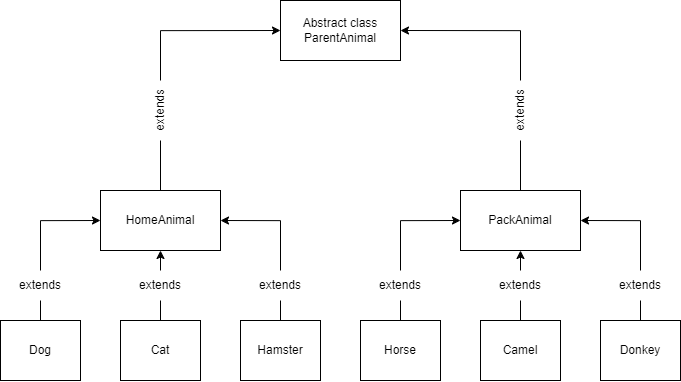

The diagram above was exported from draw.io. Its source (the exported page's mxGraphModel, read from the mxfile embedded in the PNG):
<mxGraphModel dx="2514" dy="1369" grid="0" gridSize="10" guides="1" tooltips="1" connect="1" arrows="1" fold="1" page="1" pageScale="1" pageWidth="1169" pageHeight="827" math="0" shadow="0">
  <root>
    <mxCell id="WIyWlLk6GJQsqaUBKTNV-0" />
    <mxCell id="WIyWlLk6GJQsqaUBKTNV-1" parent="WIyWlLk6GJQsqaUBKTNV-0" />
    <mxCell id="Mpo9X_F6Y7UbNrPRsc5h-0" value="Abstract class&lt;br&gt;ParentAnimal" style="rounded=0;whiteSpace=wrap;html=1;" vertex="1" parent="WIyWlLk6GJQsqaUBKTNV-1">
      <mxGeometry x="300" y="50" width="120" height="60" as="geometry" />
    </mxCell>
    <mxCell id="Mpo9X_F6Y7UbNrPRsc5h-1" value="PackAnimal" style="rounded=0;whiteSpace=wrap;html=1;" vertex="1" parent="WIyWlLk6GJQsqaUBKTNV-1">
      <mxGeometry x="480" y="240" width="120" height="60" as="geometry" />
    </mxCell>
    <mxCell id="Mpo9X_F6Y7UbNrPRsc5h-2" value="HomeAnimal" style="rounded=0;whiteSpace=wrap;html=1;" vertex="1" parent="WIyWlLk6GJQsqaUBKTNV-1">
      <mxGeometry x="120" y="240" width="120" height="60" as="geometry" />
    </mxCell>
    <mxCell id="Mpo9X_F6Y7UbNrPRsc5h-15" style="edgeStyle=orthogonalEdgeStyle;rounded=0;orthogonalLoop=1;jettySize=auto;html=1;exitX=1;exitY=0.5;exitDx=0;exitDy=0;entryX=0;entryY=0.5;entryDx=0;entryDy=0;" edge="1" parent="WIyWlLk6GJQsqaUBKTNV-1" source="Mpo9X_F6Y7UbNrPRsc5h-12" target="Mpo9X_F6Y7UbNrPRsc5h-0">
      <mxGeometry relative="1" as="geometry" />
    </mxCell>
    <mxCell id="Mpo9X_F6Y7UbNrPRsc5h-12" value="extends" style="text;html=1;strokeColor=none;fillColor=none;align=center;verticalAlign=middle;whiteSpace=wrap;rounded=0;rotation=270;" vertex="1" parent="WIyWlLk6GJQsqaUBKTNV-1">
      <mxGeometry x="150" y="145" width="60" height="30" as="geometry" />
    </mxCell>
    <mxCell id="Mpo9X_F6Y7UbNrPRsc5h-13" value="" style="edgeStyle=orthogonalEdgeStyle;rounded=0;orthogonalLoop=1;jettySize=auto;html=1;exitX=0.5;exitY=0;exitDx=0;exitDy=0;entryX=0;entryY=0.5;entryDx=0;entryDy=0;endArrow=none;" edge="1" parent="WIyWlLk6GJQsqaUBKTNV-1" source="Mpo9X_F6Y7UbNrPRsc5h-2" target="Mpo9X_F6Y7UbNrPRsc5h-12">
      <mxGeometry relative="1" as="geometry">
        <mxPoint x="180" y="240" as="sourcePoint" />
        <mxPoint x="300" y="80" as="targetPoint" />
      </mxGeometry>
    </mxCell>
    <mxCell id="Mpo9X_F6Y7UbNrPRsc5h-20" style="edgeStyle=orthogonalEdgeStyle;rounded=0;orthogonalLoop=1;jettySize=auto;html=1;exitX=1;exitY=0.5;exitDx=0;exitDy=0;entryX=1;entryY=0.5;entryDx=0;entryDy=0;" edge="1" parent="WIyWlLk6GJQsqaUBKTNV-1" source="Mpo9X_F6Y7UbNrPRsc5h-17" target="Mpo9X_F6Y7UbNrPRsc5h-0">
      <mxGeometry relative="1" as="geometry" />
    </mxCell>
    <mxCell id="Mpo9X_F6Y7UbNrPRsc5h-17" value="extends" style="text;html=1;strokeColor=none;fillColor=none;align=center;verticalAlign=middle;whiteSpace=wrap;rounded=0;rotation=270;" vertex="1" parent="WIyWlLk6GJQsqaUBKTNV-1">
      <mxGeometry x="510" y="145" width="60" height="30" as="geometry" />
    </mxCell>
    <mxCell id="Mpo9X_F6Y7UbNrPRsc5h-21" value="" style="endArrow=none;html=1;rounded=0;exitX=0.5;exitY=0;exitDx=0;exitDy=0;entryX=0;entryY=0.5;entryDx=0;entryDy=0;" edge="1" parent="WIyWlLk6GJQsqaUBKTNV-1" source="Mpo9X_F6Y7UbNrPRsc5h-1" target="Mpo9X_F6Y7UbNrPRsc5h-17">
      <mxGeometry width="50" height="50" relative="1" as="geometry">
        <mxPoint x="430" y="240" as="sourcePoint" />
        <mxPoint x="480" y="190" as="targetPoint" />
      </mxGeometry>
    </mxCell>
    <mxCell id="Mpo9X_F6Y7UbNrPRsc5h-33" style="edgeStyle=orthogonalEdgeStyle;rounded=0;orthogonalLoop=1;jettySize=auto;html=1;exitX=0.5;exitY=0;exitDx=0;exitDy=0;entryX=1;entryY=0.5;entryDx=0;entryDy=0;startArrow=none;" edge="1" parent="WIyWlLk6GJQsqaUBKTNV-1" source="Mpo9X_F6Y7UbNrPRsc5h-45" target="Mpo9X_F6Y7UbNrPRsc5h-1">
      <mxGeometry relative="1" as="geometry" />
    </mxCell>
    <mxCell id="Mpo9X_F6Y7UbNrPRsc5h-22" value="Donkey" style="rounded=0;whiteSpace=wrap;html=1;" vertex="1" parent="WIyWlLk6GJQsqaUBKTNV-1">
      <mxGeometry x="620" y="370" width="80" height="60" as="geometry" />
    </mxCell>
    <mxCell id="Mpo9X_F6Y7UbNrPRsc5h-32" style="edgeStyle=orthogonalEdgeStyle;rounded=0;orthogonalLoop=1;jettySize=auto;html=1;exitX=0.5;exitY=0;exitDx=0;exitDy=0;entryX=0.5;entryY=1;entryDx=0;entryDy=0;startArrow=none;" edge="1" parent="WIyWlLk6GJQsqaUBKTNV-1" source="Mpo9X_F6Y7UbNrPRsc5h-43" target="Mpo9X_F6Y7UbNrPRsc5h-1">
      <mxGeometry relative="1" as="geometry" />
    </mxCell>
    <mxCell id="Mpo9X_F6Y7UbNrPRsc5h-23" value="Camel" style="rounded=0;whiteSpace=wrap;html=1;" vertex="1" parent="WIyWlLk6GJQsqaUBKTNV-1">
      <mxGeometry x="500" y="370" width="80" height="60" as="geometry" />
    </mxCell>
    <mxCell id="Mpo9X_F6Y7UbNrPRsc5h-31" style="edgeStyle=orthogonalEdgeStyle;rounded=0;orthogonalLoop=1;jettySize=auto;html=1;exitX=0.5;exitY=0;exitDx=0;exitDy=0;entryX=0;entryY=0.5;entryDx=0;entryDy=0;startArrow=none;" edge="1" parent="WIyWlLk6GJQsqaUBKTNV-1" source="Mpo9X_F6Y7UbNrPRsc5h-40" target="Mpo9X_F6Y7UbNrPRsc5h-1">
      <mxGeometry relative="1" as="geometry" />
    </mxCell>
    <mxCell id="Mpo9X_F6Y7UbNrPRsc5h-24" value="Horse" style="rounded=0;whiteSpace=wrap;html=1;" vertex="1" parent="WIyWlLk6GJQsqaUBKTNV-1">
      <mxGeometry x="380" y="370" width="80" height="60" as="geometry" />
    </mxCell>
    <mxCell id="Mpo9X_F6Y7UbNrPRsc5h-30" style="edgeStyle=orthogonalEdgeStyle;rounded=0;orthogonalLoop=1;jettySize=auto;html=1;exitX=0.5;exitY=0;exitDx=0;exitDy=0;entryX=1;entryY=0.5;entryDx=0;entryDy=0;startArrow=none;" edge="1" parent="WIyWlLk6GJQsqaUBKTNV-1" source="Mpo9X_F6Y7UbNrPRsc5h-38" target="Mpo9X_F6Y7UbNrPRsc5h-2">
      <mxGeometry relative="1" as="geometry" />
    </mxCell>
    <mxCell id="Mpo9X_F6Y7UbNrPRsc5h-25" value="Hamster" style="rounded=0;whiteSpace=wrap;html=1;" vertex="1" parent="WIyWlLk6GJQsqaUBKTNV-1">
      <mxGeometry x="260" y="370" width="80" height="60" as="geometry" />
    </mxCell>
    <mxCell id="Mpo9X_F6Y7UbNrPRsc5h-29" style="edgeStyle=orthogonalEdgeStyle;rounded=0;orthogonalLoop=1;jettySize=auto;html=1;exitX=0.5;exitY=0;exitDx=0;exitDy=0;entryX=0.5;entryY=1;entryDx=0;entryDy=0;startArrow=none;" edge="1" parent="WIyWlLk6GJQsqaUBKTNV-1" source="Mpo9X_F6Y7UbNrPRsc5h-36" target="Mpo9X_F6Y7UbNrPRsc5h-2">
      <mxGeometry relative="1" as="geometry" />
    </mxCell>
    <mxCell id="Mpo9X_F6Y7UbNrPRsc5h-26" value="Cat" style="rounded=0;whiteSpace=wrap;html=1;" vertex="1" parent="WIyWlLk6GJQsqaUBKTNV-1">
      <mxGeometry x="140" y="370" width="80" height="60" as="geometry" />
    </mxCell>
    <mxCell id="Mpo9X_F6Y7UbNrPRsc5h-28" style="edgeStyle=orthogonalEdgeStyle;rounded=0;orthogonalLoop=1;jettySize=auto;html=1;exitX=0.5;exitY=0;exitDx=0;exitDy=0;entryX=0;entryY=0.5;entryDx=0;entryDy=0;startArrow=none;" edge="1" parent="WIyWlLk6GJQsqaUBKTNV-1" source="Mpo9X_F6Y7UbNrPRsc5h-34" target="Mpo9X_F6Y7UbNrPRsc5h-2">
      <mxGeometry relative="1" as="geometry" />
    </mxCell>
    <mxCell id="Mpo9X_F6Y7UbNrPRsc5h-27" value="Dog" style="rounded=0;whiteSpace=wrap;html=1;" vertex="1" parent="WIyWlLk6GJQsqaUBKTNV-1">
      <mxGeometry x="20" y="370" width="80" height="60" as="geometry" />
    </mxCell>
    <mxCell id="Mpo9X_F6Y7UbNrPRsc5h-34" value="extends" style="text;html=1;strokeColor=none;fillColor=none;align=center;verticalAlign=middle;whiteSpace=wrap;rounded=0;" vertex="1" parent="WIyWlLk6GJQsqaUBKTNV-1">
      <mxGeometry x="30" y="320" width="60" height="30" as="geometry" />
    </mxCell>
    <mxCell id="Mpo9X_F6Y7UbNrPRsc5h-36" value="extends" style="text;html=1;strokeColor=none;fillColor=none;align=center;verticalAlign=middle;whiteSpace=wrap;rounded=0;" vertex="1" parent="WIyWlLk6GJQsqaUBKTNV-1">
      <mxGeometry x="150" y="320" width="60" height="30" as="geometry" />
    </mxCell>
    <mxCell id="Mpo9X_F6Y7UbNrPRsc5h-37" value="" style="edgeStyle=orthogonalEdgeStyle;rounded=0;orthogonalLoop=1;jettySize=auto;html=1;exitX=0.5;exitY=0;exitDx=0;exitDy=0;entryX=0.5;entryY=1;entryDx=0;entryDy=0;endArrow=none;" edge="1" parent="WIyWlLk6GJQsqaUBKTNV-1" source="Mpo9X_F6Y7UbNrPRsc5h-26" target="Mpo9X_F6Y7UbNrPRsc5h-36">
      <mxGeometry relative="1" as="geometry">
        <mxPoint x="180" y="370" as="sourcePoint" />
        <mxPoint x="180" y="300" as="targetPoint" />
      </mxGeometry>
    </mxCell>
    <mxCell id="Mpo9X_F6Y7UbNrPRsc5h-38" value="extends" style="text;html=1;strokeColor=none;fillColor=none;align=center;verticalAlign=middle;whiteSpace=wrap;rounded=0;" vertex="1" parent="WIyWlLk6GJQsqaUBKTNV-1">
      <mxGeometry x="270" y="320" width="60" height="30" as="geometry" />
    </mxCell>
    <mxCell id="Mpo9X_F6Y7UbNrPRsc5h-40" value="extends" style="text;html=1;strokeColor=none;fillColor=none;align=center;verticalAlign=middle;whiteSpace=wrap;rounded=0;" vertex="1" parent="WIyWlLk6GJQsqaUBKTNV-1">
      <mxGeometry x="390" y="320" width="60" height="30" as="geometry" />
    </mxCell>
    <mxCell id="Mpo9X_F6Y7UbNrPRsc5h-43" value="extends" style="text;html=1;strokeColor=none;fillColor=none;align=center;verticalAlign=middle;whiteSpace=wrap;rounded=0;" vertex="1" parent="WIyWlLk6GJQsqaUBKTNV-1">
      <mxGeometry x="510" y="320" width="60" height="30" as="geometry" />
    </mxCell>
    <mxCell id="Mpo9X_F6Y7UbNrPRsc5h-44" value="" style="edgeStyle=orthogonalEdgeStyle;rounded=0;orthogonalLoop=1;jettySize=auto;html=1;exitX=0.5;exitY=0;exitDx=0;exitDy=0;entryX=0.5;entryY=1;entryDx=0;entryDy=0;endArrow=none;" edge="1" parent="WIyWlLk6GJQsqaUBKTNV-1" source="Mpo9X_F6Y7UbNrPRsc5h-23" target="Mpo9X_F6Y7UbNrPRsc5h-43">
      <mxGeometry relative="1" as="geometry">
        <mxPoint x="540" y="370" as="sourcePoint" />
        <mxPoint x="540" y="300" as="targetPoint" />
      </mxGeometry>
    </mxCell>
    <mxCell id="Mpo9X_F6Y7UbNrPRsc5h-45" value="extends" style="text;html=1;strokeColor=none;fillColor=none;align=center;verticalAlign=middle;whiteSpace=wrap;rounded=0;" vertex="1" parent="WIyWlLk6GJQsqaUBKTNV-1">
      <mxGeometry x="630" y="320" width="60" height="30" as="geometry" />
    </mxCell>
    <mxCell id="Mpo9X_F6Y7UbNrPRsc5h-47" value="" style="endArrow=none;html=1;rounded=0;exitX=0.5;exitY=0;exitDx=0;exitDy=0;entryX=0.5;entryY=1;entryDx=0;entryDy=0;" edge="1" parent="WIyWlLk6GJQsqaUBKTNV-1" source="Mpo9X_F6Y7UbNrPRsc5h-27" target="Mpo9X_F6Y7UbNrPRsc5h-34">
      <mxGeometry width="50" height="50" relative="1" as="geometry">
        <mxPoint x="310" y="300" as="sourcePoint" />
        <mxPoint x="360" y="250" as="targetPoint" />
      </mxGeometry>
    </mxCell>
    <mxCell id="Mpo9X_F6Y7UbNrPRsc5h-48" value="" style="endArrow=none;html=1;rounded=0;exitX=0.5;exitY=0;exitDx=0;exitDy=0;entryX=0.5;entryY=1;entryDx=0;entryDy=0;" edge="1" parent="WIyWlLk6GJQsqaUBKTNV-1" source="Mpo9X_F6Y7UbNrPRsc5h-24" target="Mpo9X_F6Y7UbNrPRsc5h-40">
      <mxGeometry width="50" height="50" relative="1" as="geometry">
        <mxPoint x="310" y="300" as="sourcePoint" />
        <mxPoint x="360" y="250" as="targetPoint" />
      </mxGeometry>
    </mxCell>
    <mxCell id="Mpo9X_F6Y7UbNrPRsc5h-49" value="" style="endArrow=none;html=1;rounded=0;exitX=0.5;exitY=0;exitDx=0;exitDy=0;entryX=0.5;entryY=1;entryDx=0;entryDy=0;" edge="1" parent="WIyWlLk6GJQsqaUBKTNV-1" source="Mpo9X_F6Y7UbNrPRsc5h-25" target="Mpo9X_F6Y7UbNrPRsc5h-38">
      <mxGeometry width="50" height="50" relative="1" as="geometry">
        <mxPoint x="310" y="300" as="sourcePoint" />
        <mxPoint x="360" y="250" as="targetPoint" />
      </mxGeometry>
    </mxCell>
    <mxCell id="Mpo9X_F6Y7UbNrPRsc5h-53" value="" style="endArrow=none;html=1;rounded=0;exitX=0.5;exitY=0;exitDx=0;exitDy=0;entryX=0.5;entryY=1;entryDx=0;entryDy=0;" edge="1" parent="WIyWlLk6GJQsqaUBKTNV-1" source="Mpo9X_F6Y7UbNrPRsc5h-22" target="Mpo9X_F6Y7UbNrPRsc5h-45">
      <mxGeometry width="50" height="50" relative="1" as="geometry">
        <mxPoint x="310" y="300" as="sourcePoint" />
        <mxPoint x="360" y="250" as="targetPoint" />
      </mxGeometry>
    </mxCell>
  </root>
</mxGraphModel>